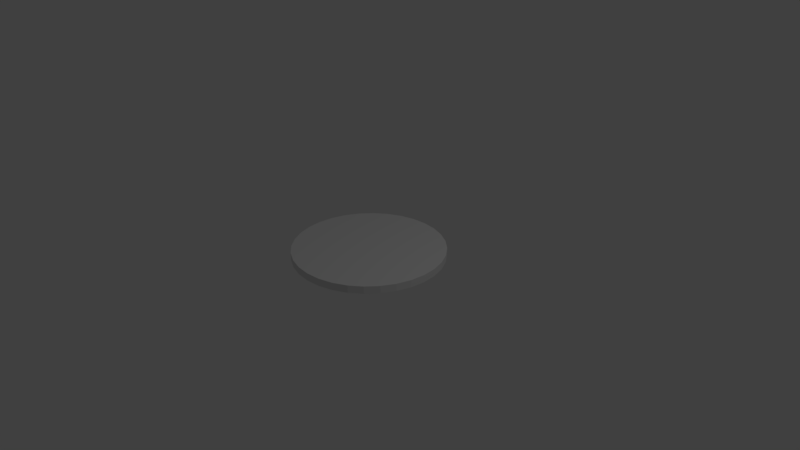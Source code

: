 # Source: GamePiece_Disc.blend  (saved by Blender 2.79.0; exported with 4.5.12 LTS)
import bpy
from mathutils import Matrix  # noqa: F401  (used for matrix-valued properties, if any)

bpy.ops.wm.read_factory_settings(use_empty=True)
scene = bpy.context.scene
scene.name = 'Scene'

# ---- collections
col_collection_1 = bpy.data.collections.new('Collection 1'); scene.collection.children.link(col_collection_1)

# ---- world
world_world = bpy.data.worlds.new('World'); scene.world = world_world
world_world.color = (0.05088, 0.05088, 0.05088)
world_world.use_sun_shadow = False
world_world.sun_shadow_jitter_overblur = 0.0
world_world.cycles.sampling_method = 'MANUAL'

# ---- cameras
cam_camera = bpy.data.cameras.new('Camera')
cam_camera.clip_end = 100.0
cam_camera.lens = 35.0
cam_camera.sensor_width = 32.0
cam_camera.sensor_height = 18.0
cam_camera.ortho_scale = 7.314
cam_camera.dof.focus_distance = 0.0
cam_camera.dof.aperture_fstop = 128.0

# ---- lights
light_lamp = bpy.data.lights.new('Lamp', 'POINT')
light_lamp.transmission_factor = 0.0
light_lamp.cutoff_distance = 30.0
light_lamp.energy = 100.0
light_lamp.shadow_buffer_clip_start = 1.001
light_lamp.shadow_soft_size = 0.1
light_lamp.shadow_maximum_resolution = 0.006
light_lamp.use_absolute_resolution = True

# ---- meshes
me_cylinder = bpy.data.meshes.new('Cylinder')
me_cylinder.from_pydata([(-1.187e-07, 1.0, -1.49e-08), (-1.187e-07, 1.0, 0.1), (0.1951, 0.9808, -1.49e-08), (0.1951, 0.9808, 0.1), (0.3827, 0.9239, -1.49e-08), (0.3827, 0.9239, 0.1), (0.5556, 0.8315, -1.49e-08), (0.5556, 0.8315, 0.1), (0.7071, 0.7071, -1.49e-08), (0.7071, 0.7071, 0.1), (0.8315, 0.5556, -1.49e-08), (0.8315, 0.5556, 0.1), (0.9239, 0.3827, -1.49e-08), (0.9239, 0.3827, 0.1), (0.9808, 0.1951, -1.49e-08), (0.9808, 0.1951, 0.1), (1.0, -2.095e-07, -1.49e-08), (1.0, -2.095e-07, 0.1), (0.9808, -0.1951, -1.49e-08), (0.9808, -0.1951, 0.1), (0.9239, -0.3827, -1.49e-08), (0.9239, -0.3827, 0.1), (0.8315, -0.5556, -1.49e-08), (0.8315, -0.5556, 0.1), (0.7071, -0.7071, -1.49e-08), (0.7071, -0.7071, 0.1), (0.5556, -0.8315, -1.49e-08), (0.5556, -0.8315, 0.1), (0.3827, -0.9239, -1.49e-08), (0.3827, -0.9239, 0.1), (0.1951, -0.9808, -1.49e-08), (0.1951, -0.9808, 0.1), (-4.446e-07, -1.0, -1.49e-08), (-4.446e-07, -1.0, 0.1), (-0.1951, -0.9808, -1.49e-08), (-0.1951, -0.9808, 0.1), (-0.3827, -0.9239, -1.49e-08), (-0.3827, -0.9239, 0.1), (-0.5556, -0.8315, -1.49e-08), (-0.5556, -0.8315, 0.1), (-0.7071, -0.7071, -1.49e-08), (-0.7071, -0.7071, 0.1), (-0.8315, -0.5556, -1.49e-08), (-0.8315, -0.5556, 0.1), (-0.9239, -0.3827, -1.49e-08), (-0.9239, -0.3827, 0.1), (-0.9808, -0.1951, -1.49e-08), (-0.9808, -0.1951, 0.1), (-1.0, 6.806e-07, -1.49e-08), (-1.0, 6.806e-07, 0.1), (-0.9808, 0.1951, -1.49e-08), (-0.9808, 0.1951, 0.1), (-0.9239, 0.3827, -1.49e-08), (-0.9239, 0.3827, 0.1), (-0.8315, 0.5556, -1.49e-08), (-0.8315, 0.5556, 0.1), (-0.7071, 0.7071, -1.49e-08), (-0.7071, 0.7071, 0.1), (-0.5556, 0.8315, -1.49e-08), (-0.5556, 0.8315, 0.1), (-0.3827, 0.9239, -1.49e-08), (-0.3827, 0.9239, 0.1), (-0.1951, 0.9808, -1.49e-08), (-0.1951, 0.9808, 0.1)], [], [(0, 1, 3, 2), (2, 3, 5, 4), (4, 5, 7, 6), (6, 7, 9, 8), (8, 9, 11, 10), (10, 11, 13, 12), (12, 13, 15, 14), (14, 15, 17, 16), (16, 17, 19, 18), (18, 19, 21, 20), (20, 21, 23, 22), (22, 23, 25, 24), (24, 25, 27, 26), (26, 27, 29, 28), (28, 29, 31, 30), (30, 31, 33, 32), (32, 33, 35, 34), (34, 35, 37, 36), (36, 37, 39, 38), (38, 39, 41, 40), (40, 41, 43, 42), (42, 43, 45, 44), (44, 45, 47, 46), (46, 47, 49, 48), (48, 49, 51, 50), (50, 51, 53, 52), (52, 53, 55, 54), (54, 55, 57, 56), (56, 57, 59, 58), (58, 59, 61, 60), (3, 1, 63, 61, 59, 57, 55, 53, 51, 49, 47, 45, 43, 41, 39, 37, 35, 33, 31, 29, 27, 25, 23, 21, 19, 17, 15, 13, 11, 9, 7, 5), (60, 61, 63, 62), (62, 63, 1, 0), (0, 2, 4, 6, 8, 10, 12, 14, 16, 18, 20, 22, 24, 26, 28, 30, 32, 34, 36, 38, 40, 42, 44, 46, 48, 50, 52, 54, 56, 58, 60, 62)])
me_cylinder.use_remesh_preserve_volume = False
me_cylinder.use_remesh_preserve_attributes = False
me_cylinder.use_mirror_vertex_groups = False
me_cylinder.update()

# ---- objects
ob_cylinder = bpy.data.objects.new('Cylinder', me_cylinder)
ob_lamp = bpy.data.objects.new('Lamp', light_lamp)
ob_camera = bpy.data.objects.new('Camera', cam_camera)

# ---- transforms, parenting, visibility, modifiers, constraints
ob_cylinder.location = (0.0, 0.0, 0.0)
ob_cylinder.lineart.crease_threshold = 0.0
ob_lamp.location = (4.076, 1.005, 5.904)
ob_lamp.rotation_euler = (0.6503, 0.05522, 1.866)
ob_lamp.lock_rotations_4d = False
ob_lamp.empty_display_type = 'ARROWS'
ob_lamp.color = (0.0, 0.0, 0.0, 0.0)
ob_lamp.lineart.crease_threshold = 0.0
ob_camera.location = (7.481, -6.508, 5.344)
ob_camera.rotation_euler = (1.109, 0.0, 0.8149)
ob_camera.lock_rotations_4d = False
ob_camera.empty_display_type = 'ARROWS'
ob_camera.color = (0.0, 0.0, 0.0, 0.0)
ob_camera.display_type = 'WIRE'
ob_camera.lineart.crease_threshold = 0.0

# ---- collection membership
col_collection_1.objects.link(ob_cylinder)
col_collection_1.objects.link(ob_lamp)
col_collection_1.objects.link(ob_camera)

# ---- scene / render settings (as saved in the file)
scene.camera = ob_camera
scene.frame_start = 1; scene.frame_end = 250; scene.frame_set(1)
scene.render.engine = 'BLENDER_EEVEE_NEXT'
scene.render.resolution_percentage = 50
scene.render.dither_intensity = 0.0
scene.cycles.use_denoising = False
scene.cycles.samples = 128
scene.cycles.sampling_pattern = 'TABULATED_SOBOL'
scene.cycles.use_adaptive_sampling = False
scene.cycles.use_light_tree = False
scene.cycles.blur_glossy = 0.0
scene.cycles.sample_clamp_indirect = 0.0
scene.view_settings.view_transform = 'Standard'
bpy.context.view_layer.update()

